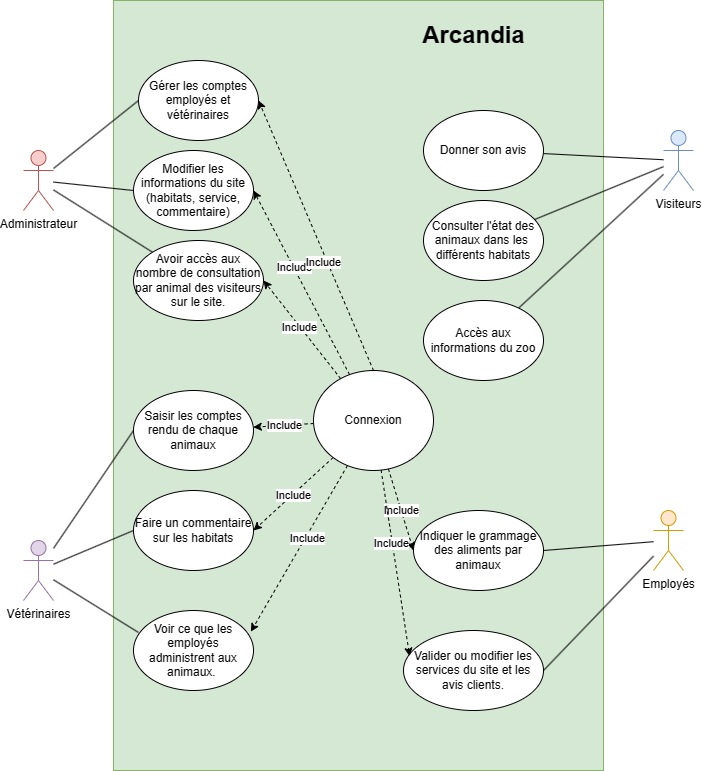

The diagram above was exported from draw.io. Its source (the exported page's mxGraphModel, read from the mxfile embedded in the PNG):
<mxGraphModel dx="714" dy="1192" grid="1" gridSize="10" guides="1" tooltips="1" connect="1" arrows="1" fold="1" page="1" pageScale="1" pageWidth="827" pageHeight="1169" math="0" shadow="0">
  <root>
    <mxCell id="0" />
    <mxCell id="1" parent="0" />
    <mxCell id="U53EtjgWl2vHIQBpjHG1-1" value="" style="rounded=0;whiteSpace=wrap;html=1;fillColor=#d5e8d4;strokeColor=#82b366;" vertex="1" parent="1">
      <mxGeometry x="190" y="70" width="490" height="770" as="geometry" />
    </mxCell>
    <mxCell id="U53EtjgWl2vHIQBpjHG1-2" value="Arcandia" style="text;strokeColor=none;fillColor=none;html=1;fontSize=24;fontStyle=1;verticalAlign=middle;align=center;" vertex="1" parent="1">
      <mxGeometry x="485" y="80" width="130" height="50" as="geometry" />
    </mxCell>
    <mxCell id="U53EtjgWl2vHIQBpjHG1-29" style="rounded=0;orthogonalLoop=1;jettySize=auto;html=1;entryX=1;entryY=0.5;entryDx=0;entryDy=0;exitX=0.5;exitY=0;exitDx=0;exitDy=0;dashed=1;" edge="1" parent="1" source="U53EtjgWl2vHIQBpjHG1-3" target="U53EtjgWl2vHIQBpjHG1-25">
      <mxGeometry relative="1" as="geometry">
        <mxPoint x="420" y="370" as="sourcePoint" />
      </mxGeometry>
    </mxCell>
    <mxCell id="U53EtjgWl2vHIQBpjHG1-33" style="rounded=0;orthogonalLoop=1;jettySize=auto;html=1;entryX=1;entryY=0.5;entryDx=0;entryDy=0;dashed=1;" edge="1" parent="1" source="U53EtjgWl2vHIQBpjHG1-3" target="U53EtjgWl2vHIQBpjHG1-26">
      <mxGeometry relative="1" as="geometry" />
    </mxCell>
    <mxCell id="U53EtjgWl2vHIQBpjHG1-39" value="Include" style="edgeLabel;html=1;align=center;verticalAlign=middle;resizable=0;points=[];" vertex="1" connectable="0" parent="U53EtjgWl2vHIQBpjHG1-33">
      <mxGeometry x="0.0634" y="1" relative="1" as="geometry">
        <mxPoint as="offset" />
      </mxGeometry>
    </mxCell>
    <mxCell id="U53EtjgWl2vHIQBpjHG1-34" style="rounded=0;orthogonalLoop=1;jettySize=auto;html=1;entryX=1;entryY=0.5;entryDx=0;entryDy=0;dashed=1;" edge="1" parent="1" source="U53EtjgWl2vHIQBpjHG1-3" target="U53EtjgWl2vHIQBpjHG1-24">
      <mxGeometry relative="1" as="geometry" />
    </mxCell>
    <mxCell id="U53EtjgWl2vHIQBpjHG1-37" value="Include" style="edgeLabel;html=1;align=center;verticalAlign=middle;resizable=0;points=[];" vertex="1" connectable="0" parent="U53EtjgWl2vHIQBpjHG1-34">
      <mxGeometry x="0.169" y="-1" relative="1" as="geometry">
        <mxPoint as="offset" />
      </mxGeometry>
    </mxCell>
    <mxCell id="U53EtjgWl2vHIQBpjHG1-45" style="rounded=0;orthogonalLoop=1;jettySize=auto;html=1;entryX=0;entryY=0.5;entryDx=0;entryDy=0;dashed=1;" edge="1" parent="1" source="U53EtjgWl2vHIQBpjHG1-3" target="U53EtjgWl2vHIQBpjHG1-43">
      <mxGeometry relative="1" as="geometry" />
    </mxCell>
    <mxCell id="U53EtjgWl2vHIQBpjHG1-51" value="Include" style="edgeLabel;html=1;align=center;verticalAlign=middle;resizable=0;points=[];" vertex="1" connectable="0" parent="U53EtjgWl2vHIQBpjHG1-45">
      <mxGeometry x="0.0356" relative="1" as="geometry">
        <mxPoint y="-1" as="offset" />
      </mxGeometry>
    </mxCell>
    <mxCell id="U53EtjgWl2vHIQBpjHG1-48" style="rounded=0;orthogonalLoop=1;jettySize=auto;html=1;entryX=1;entryY=0.5;entryDx=0;entryDy=0;dashed=1;" edge="1" parent="1" source="U53EtjgWl2vHIQBpjHG1-3" target="U53EtjgWl2vHIQBpjHG1-41">
      <mxGeometry relative="1" as="geometry" />
    </mxCell>
    <mxCell id="U53EtjgWl2vHIQBpjHG1-53" value="Include" style="edgeLabel;html=1;align=center;verticalAlign=middle;resizable=0;points=[];" vertex="1" connectable="0" parent="U53EtjgWl2vHIQBpjHG1-48">
      <mxGeometry x="0.0177" y="1" relative="1" as="geometry">
        <mxPoint as="offset" />
      </mxGeometry>
    </mxCell>
    <mxCell id="U53EtjgWl2vHIQBpjHG1-49" style="rounded=0;orthogonalLoop=1;jettySize=auto;html=1;dashed=1;" edge="1" parent="1" source="U53EtjgWl2vHIQBpjHG1-3" target="U53EtjgWl2vHIQBpjHG1-40">
      <mxGeometry relative="1" as="geometry" />
    </mxCell>
    <mxCell id="U53EtjgWl2vHIQBpjHG1-54" value="Include" style="edgeLabel;html=1;align=center;verticalAlign=middle;resizable=0;points=[];" vertex="1" connectable="0" parent="U53EtjgWl2vHIQBpjHG1-49">
      <mxGeometry x="-0.022" relative="1" as="geometry">
        <mxPoint as="offset" />
      </mxGeometry>
    </mxCell>
    <mxCell id="U53EtjgWl2vHIQBpjHG1-3" value="Connexion" style="ellipse;whiteSpace=wrap;html=1;" vertex="1" parent="1">
      <mxGeometry x="390" y="440" width="120" height="100" as="geometry" />
    </mxCell>
    <mxCell id="U53EtjgWl2vHIQBpjHG1-9" style="rounded=0;orthogonalLoop=1;jettySize=auto;html=1;endArrow=none;endFill=0;entryX=0;entryY=0.5;entryDx=0;entryDy=0;" edge="1" parent="1" source="U53EtjgWl2vHIQBpjHG1-4" target="U53EtjgWl2vHIQBpjHG1-24">
      <mxGeometry relative="1" as="geometry" />
    </mxCell>
    <mxCell id="U53EtjgWl2vHIQBpjHG1-27" style="rounded=0;orthogonalLoop=1;jettySize=auto;html=1;entryX=0;entryY=0;entryDx=0;entryDy=0;endArrow=none;endFill=0;" edge="1" parent="1" source="U53EtjgWl2vHIQBpjHG1-4" target="U53EtjgWl2vHIQBpjHG1-26">
      <mxGeometry relative="1" as="geometry" />
    </mxCell>
    <mxCell id="U53EtjgWl2vHIQBpjHG1-28" style="rounded=0;orthogonalLoop=1;jettySize=auto;html=1;entryX=0;entryY=0.5;entryDx=0;entryDy=0;endArrow=none;endFill=0;" edge="1" parent="1" source="U53EtjgWl2vHIQBpjHG1-4" target="U53EtjgWl2vHIQBpjHG1-25">
      <mxGeometry relative="1" as="geometry" />
    </mxCell>
    <mxCell id="U53EtjgWl2vHIQBpjHG1-4" value="Administrateur" style="shape=umlActor;verticalLabelPosition=bottom;verticalAlign=top;html=1;outlineConnect=0;fillColor=#f8cecc;strokeColor=#b85450;" vertex="1" parent="1">
      <mxGeometry x="100" y="220" width="30" height="60" as="geometry" />
    </mxCell>
    <mxCell id="U53EtjgWl2vHIQBpjHG1-57" style="rounded=0;orthogonalLoop=1;jettySize=auto;html=1;entryX=0;entryY=0.5;entryDx=0;entryDy=0;endArrow=none;endFill=0;" edge="1" parent="1" source="U53EtjgWl2vHIQBpjHG1-5" target="U53EtjgWl2vHIQBpjHG1-41">
      <mxGeometry relative="1" as="geometry" />
    </mxCell>
    <mxCell id="U53EtjgWl2vHIQBpjHG1-59" style="rounded=0;orthogonalLoop=1;jettySize=auto;html=1;entryX=0;entryY=0.5;entryDx=0;entryDy=0;endArrow=none;endFill=0;" edge="1" parent="1" source="U53EtjgWl2vHIQBpjHG1-5" target="U53EtjgWl2vHIQBpjHG1-40">
      <mxGeometry relative="1" as="geometry" />
    </mxCell>
    <mxCell id="U53EtjgWl2vHIQBpjHG1-5" value="Vétérinaires" style="shape=umlActor;verticalLabelPosition=bottom;verticalAlign=top;html=1;outlineConnect=0;fillColor=#e1d5e7;strokeColor=#9673a6;" vertex="1" parent="1">
      <mxGeometry x="100" y="610" width="30" height="60" as="geometry" />
    </mxCell>
    <mxCell id="U53EtjgWl2vHIQBpjHG1-55" style="rounded=0;orthogonalLoop=1;jettySize=auto;html=1;entryX=1;entryY=0.5;entryDx=0;entryDy=0;endArrow=none;endFill=0;" edge="1" parent="1" source="U53EtjgWl2vHIQBpjHG1-6" target="U53EtjgWl2vHIQBpjHG1-43">
      <mxGeometry relative="1" as="geometry" />
    </mxCell>
    <mxCell id="U53EtjgWl2vHIQBpjHG1-56" style="rounded=0;orthogonalLoop=1;jettySize=auto;html=1;entryX=1;entryY=0.5;entryDx=0;entryDy=0;endArrow=none;endFill=0;" edge="1" parent="1" source="U53EtjgWl2vHIQBpjHG1-6" target="U53EtjgWl2vHIQBpjHG1-44">
      <mxGeometry relative="1" as="geometry" />
    </mxCell>
    <mxCell id="U53EtjgWl2vHIQBpjHG1-6" value="Employés" style="shape=umlActor;verticalLabelPosition=bottom;verticalAlign=top;html=1;outlineConnect=0;fillColor=#ffe6cc;strokeColor=#d79b00;" vertex="1" parent="1">
      <mxGeometry x="730" y="580" width="30" height="60" as="geometry" />
    </mxCell>
    <mxCell id="U53EtjgWl2vHIQBpjHG1-16" style="rounded=0;orthogonalLoop=1;jettySize=auto;html=1;endArrow=none;endFill=0;" edge="1" parent="1" source="U53EtjgWl2vHIQBpjHG1-7" target="U53EtjgWl2vHIQBpjHG1-14">
      <mxGeometry relative="1" as="geometry">
        <mxPoint x="735.53" y="329.9960962832473" as="sourcePoint" />
        <mxPoint x="609.9996419905701" y="291.38376392424846" as="targetPoint" />
      </mxGeometry>
    </mxCell>
    <mxCell id="U53EtjgWl2vHIQBpjHG1-21" style="rounded=0;orthogonalLoop=1;jettySize=auto;html=1;endArrow=none;endFill=0;" edge="1" parent="1" source="U53EtjgWl2vHIQBpjHG1-7" target="U53EtjgWl2vHIQBpjHG1-17">
      <mxGeometry relative="1" as="geometry" />
    </mxCell>
    <mxCell id="U53EtjgWl2vHIQBpjHG1-23" style="rounded=0;orthogonalLoop=1;jettySize=auto;html=1;endArrow=none;endFill=0;" edge="1" parent="1" source="U53EtjgWl2vHIQBpjHG1-7" target="U53EtjgWl2vHIQBpjHG1-22">
      <mxGeometry relative="1" as="geometry" />
    </mxCell>
    <mxCell id="U53EtjgWl2vHIQBpjHG1-7" value="Visiteurs" style="shape=umlActor;verticalLabelPosition=bottom;verticalAlign=top;html=1;outlineConnect=0;fillColor=#dae8fc;strokeColor=#6c8ebf;" vertex="1" parent="1">
      <mxGeometry x="740" y="200" width="30" height="60" as="geometry" />
    </mxCell>
    <mxCell id="U53EtjgWl2vHIQBpjHG1-14" value="Donner son avis" style="ellipse;whiteSpace=wrap;html=1;" vertex="1" parent="1">
      <mxGeometry x="500" y="180" width="120" height="80" as="geometry" />
    </mxCell>
    <mxCell id="U53EtjgWl2vHIQBpjHG1-17" value="Consulter l'état des animaux dans les&amp;nbsp; différents habitats" style="ellipse;whiteSpace=wrap;html=1;" vertex="1" parent="1">
      <mxGeometry x="500" y="270" width="120" height="80" as="geometry" />
    </mxCell>
    <mxCell id="U53EtjgWl2vHIQBpjHG1-22" value="Accès aux informations du zoo" style="ellipse;whiteSpace=wrap;html=1;" vertex="1" parent="1">
      <mxGeometry x="500" y="370" width="120" height="80" as="geometry" />
    </mxCell>
    <mxCell id="U53EtjgWl2vHIQBpjHG1-24" value="Modifier les informations du site (habitats, service, commentaire)" style="ellipse;whiteSpace=wrap;html=1;" vertex="1" parent="1">
      <mxGeometry x="210" y="220" width="120" height="80" as="geometry" />
    </mxCell>
    <mxCell id="U53EtjgWl2vHIQBpjHG1-25" value="Gérer les comptes employés et vétérinaires" style="ellipse;whiteSpace=wrap;html=1;" vertex="1" parent="1">
      <mxGeometry x="215" y="130" width="120" height="80" as="geometry" />
    </mxCell>
    <mxCell id="U53EtjgWl2vHIQBpjHG1-26" value="Avoir accès aux nombre de consultation par animal des visiteurs sur le site." style="ellipse;whiteSpace=wrap;html=1;" vertex="1" parent="1">
      <mxGeometry x="210" y="310" width="130" height="80" as="geometry" />
    </mxCell>
    <mxCell id="U53EtjgWl2vHIQBpjHG1-38" value="Include" style="edgeLabel;html=1;align=center;verticalAlign=middle;resizable=0;points=[];" vertex="1" connectable="0" parent="1">
      <mxGeometry x="399.6439265989227" y="331.64425853658713" as="geometry" />
    </mxCell>
    <mxCell id="U53EtjgWl2vHIQBpjHG1-40" value="Saisir les comptes rendu de chaque animaux" style="ellipse;whiteSpace=wrap;html=1;" vertex="1" parent="1">
      <mxGeometry x="210" y="460" width="120" height="80" as="geometry" />
    </mxCell>
    <mxCell id="U53EtjgWl2vHIQBpjHG1-41" value="Faire un commentaire sur les habitats" style="ellipse;whiteSpace=wrap;html=1;" vertex="1" parent="1">
      <mxGeometry x="210" y="560" width="120" height="80" as="geometry" />
    </mxCell>
    <mxCell id="U53EtjgWl2vHIQBpjHG1-42" value="Voir ce que les employés administrent aux animaux.&amp;nbsp;" style="ellipse;whiteSpace=wrap;html=1;" vertex="1" parent="1">
      <mxGeometry x="210" y="680" width="120" height="80" as="geometry" />
    </mxCell>
    <mxCell id="U53EtjgWl2vHIQBpjHG1-43" value="Indiquer le grammage des aliments par animaux" style="ellipse;whiteSpace=wrap;html=1;" vertex="1" parent="1">
      <mxGeometry x="490" y="580" width="130" height="80" as="geometry" />
    </mxCell>
    <mxCell id="U53EtjgWl2vHIQBpjHG1-44" value="Valider ou modifier les services du site et les avis clients." style="ellipse;whiteSpace=wrap;html=1;" vertex="1" parent="1">
      <mxGeometry x="480" y="700" width="140" height="80" as="geometry" />
    </mxCell>
    <mxCell id="U53EtjgWl2vHIQBpjHG1-46" style="rounded=0;orthogonalLoop=1;jettySize=auto;html=1;entryX=0.044;entryY=0.321;entryDx=0;entryDy=0;entryPerimeter=0;dashed=1;" edge="1" parent="1" source="U53EtjgWl2vHIQBpjHG1-3" target="U53EtjgWl2vHIQBpjHG1-44">
      <mxGeometry relative="1" as="geometry" />
    </mxCell>
    <mxCell id="U53EtjgWl2vHIQBpjHG1-50" value="Include" style="edgeLabel;html=1;align=center;verticalAlign=middle;resizable=0;points=[];" vertex="1" connectable="0" parent="U53EtjgWl2vHIQBpjHG1-46">
      <mxGeometry x="-0.2117" y="-1" relative="1" as="geometry">
        <mxPoint as="offset" />
      </mxGeometry>
    </mxCell>
    <mxCell id="U53EtjgWl2vHIQBpjHG1-47" style="rounded=0;orthogonalLoop=1;jettySize=auto;html=1;entryX=0.978;entryY=0.265;entryDx=0;entryDy=0;entryPerimeter=0;dashed=1;" edge="1" parent="1" source="U53EtjgWl2vHIQBpjHG1-3" target="U53EtjgWl2vHIQBpjHG1-42">
      <mxGeometry relative="1" as="geometry" />
    </mxCell>
    <mxCell id="U53EtjgWl2vHIQBpjHG1-52" value="Include" style="edgeLabel;html=1;align=center;verticalAlign=middle;resizable=0;points=[];" vertex="1" connectable="0" parent="U53EtjgWl2vHIQBpjHG1-47">
      <mxGeometry x="-0.1326" y="1" relative="1" as="geometry">
        <mxPoint as="offset" />
      </mxGeometry>
    </mxCell>
    <mxCell id="U53EtjgWl2vHIQBpjHG1-58" style="rounded=0;orthogonalLoop=1;jettySize=auto;html=1;entryX=0.042;entryY=0.275;entryDx=0;entryDy=0;entryPerimeter=0;endArrow=none;endFill=0;" edge="1" parent="1" source="U53EtjgWl2vHIQBpjHG1-5" target="U53EtjgWl2vHIQBpjHG1-42">
      <mxGeometry relative="1" as="geometry" />
    </mxCell>
  </root>
</mxGraphModel>